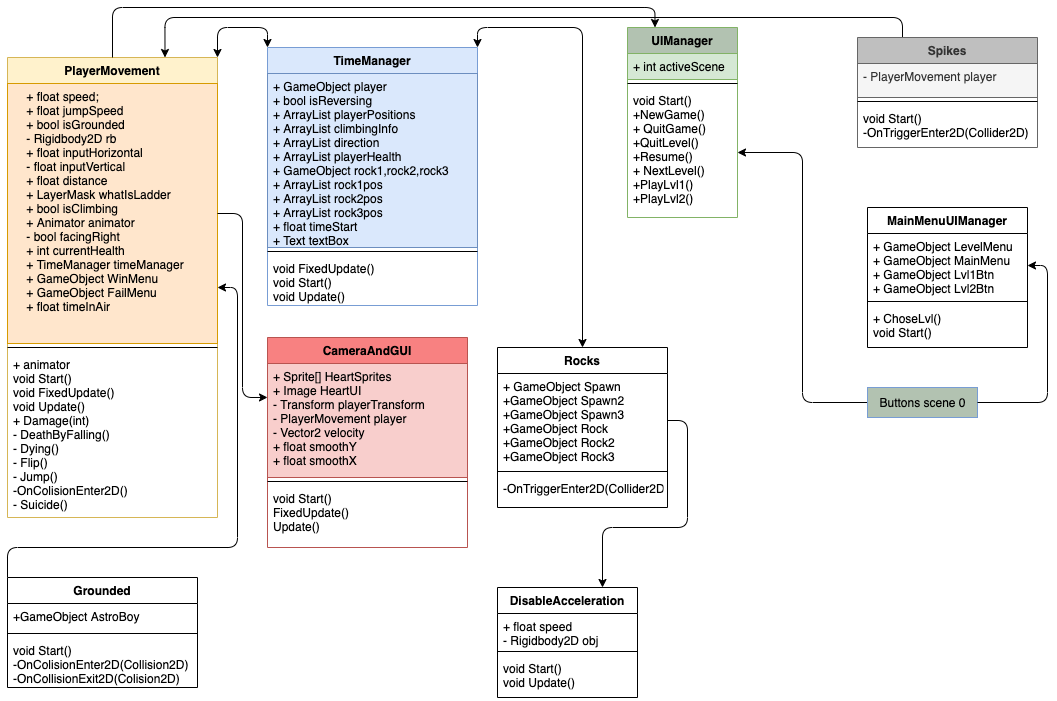

The diagram above was exported from draw.io. Its source (the exported page's mxGraphModel, read from the mxfile embedded in the PNG):
<mxGraphModel dx="1351" dy="923" grid="1" gridSize="10" guides="1" tooltips="1" connect="1" arrows="1" fold="1" page="1" pageScale="1" pageWidth="1600" pageHeight="1200" math="0" shadow="0">
  <root>
    <mxCell id="0" />
    <mxCell id="1" parent="0" />
    <mxCell id="-GLMT5zczG70uUGxJDAE-4" value="PlayerMovement" style="swimlane;fontStyle=1;align=center;verticalAlign=top;childLayout=stackLayout;horizontal=1;startSize=26;horizontalStack=0;resizeParent=1;resizeParentMax=0;resizeLast=0;collapsible=1;marginBottom=0;fillColor=#fff2cc;strokeColor=#d6b656;" vertex="1" parent="1">
      <mxGeometry x="60" y="70" width="210" height="460" as="geometry" />
    </mxCell>
    <mxCell id="-GLMT5zczG70uUGxJDAE-5" value="    + float speed;&#10;    + float jumpSpeed&#10;    + bool isGrounded&#10;    - Rigidbody2D rb&#10;    + float inputHorizontal&#10;    - float inputVertical&#10;    + float distance&#10;    + LayerMask whatIsLadder&#10;    + bool isClimbing&#10;    + Animator animator&#10;    - bool facingRight&#10;    + int currentHealth&#10;    + TimeManager timeManager&#10;    + GameObject WinMenu&#10;    + GameObject FailMenu&#10;    + float timeInAir" style="text;strokeColor=#d79b00;fillColor=#ffe6cc;align=left;verticalAlign=top;spacingLeft=4;spacingRight=4;overflow=hidden;rotatable=0;points=[[0,0.5],[1,0.5]];portConstraint=eastwest;" vertex="1" parent="-GLMT5zczG70uUGxJDAE-4">
      <mxGeometry y="26" width="210" height="260" as="geometry" />
    </mxCell>
    <mxCell id="-GLMT5zczG70uUGxJDAE-6" value="" style="line;strokeWidth=1;fillColor=none;align=left;verticalAlign=middle;spacingTop=-1;spacingLeft=3;spacingRight=3;rotatable=0;labelPosition=right;points=[];portConstraint=eastwest;" vertex="1" parent="-GLMT5zczG70uUGxJDAE-4">
      <mxGeometry y="286" width="210" height="8" as="geometry" />
    </mxCell>
    <mxCell id="-GLMT5zczG70uUGxJDAE-7" value="+ animator&#10;void Start()&#10;void FixedUpdate()&#10;void Update()&#10;+ Damage(int)&#10;- DeathByFalling()&#10;- Dying()&#10;- Flip()&#10;- Jump()&#10;-OnColisionEnter2D()&#10;- Suicide()&#10;" style="text;strokeColor=none;fillColor=none;align=left;verticalAlign=top;spacingLeft=4;spacingRight=4;overflow=hidden;rotatable=0;points=[[0,0.5],[1,0.5]];portConstraint=eastwest;" vertex="1" parent="-GLMT5zczG70uUGxJDAE-4">
      <mxGeometry y="294" width="210" height="166" as="geometry" />
    </mxCell>
    <mxCell id="-GLMT5zczG70uUGxJDAE-42" style="orthogonalLoop=1;jettySize=auto;html=1;exitX=0;exitY=0;exitDx=0;exitDy=0;entryX=1;entryY=0;entryDx=0;entryDy=0;elbow=vertical;edgeStyle=orthogonalEdgeStyle;rounded=1;startArrow=classic;startFill=1;" edge="1" parent="1" source="-GLMT5zczG70uUGxJDAE-8" target="-GLMT5zczG70uUGxJDAE-4">
      <mxGeometry relative="1" as="geometry" />
    </mxCell>
    <mxCell id="-GLMT5zczG70uUGxJDAE-44" style="edgeStyle=orthogonalEdgeStyle;rounded=1;orthogonalLoop=1;jettySize=auto;html=1;exitX=1;exitY=0;exitDx=0;exitDy=0;entryX=0.5;entryY=0;entryDx=0;entryDy=0;startArrow=classic;startFill=1;" edge="1" parent="1" source="-GLMT5zczG70uUGxJDAE-8" target="-GLMT5zczG70uUGxJDAE-28">
      <mxGeometry relative="1" as="geometry" />
    </mxCell>
    <mxCell id="-GLMT5zczG70uUGxJDAE-8" value="TimeManager" style="swimlane;fontStyle=1;align=center;verticalAlign=top;childLayout=stackLayout;horizontal=1;startSize=26;horizontalStack=0;resizeParent=1;resizeParentMax=0;resizeLast=0;collapsible=1;marginBottom=0;fillColor=#dae8fc;strokeColor=#789DD4;" vertex="1" parent="1">
      <mxGeometry x="320" y="60" width="210" height="258" as="geometry" />
    </mxCell>
    <mxCell id="-GLMT5zczG70uUGxJDAE-9" value="+ GameObject player&#10;+ bool isReversing&#10;+ ArrayList playerPositions&#10;+ ArrayList climbingInfo&#10;+ ArrayList direction&#10;+ ArrayList playerHealth&#10;+ GameObject rock1,rock2,rock3&#10;+ ArrayList rock1pos&#10;+ ArrayList rock2pos&#10;+ ArrayList rock3pos&#10;+ float timeStart&#10;+ Text textBox" style="text;strokeColor=#6c8ebf;fillColor=#dae8fc;align=left;verticalAlign=top;spacingLeft=4;spacingRight=4;overflow=hidden;rotatable=0;points=[[0,0.5],[1,0.5]];portConstraint=eastwest;" vertex="1" parent="-GLMT5zczG70uUGxJDAE-8">
      <mxGeometry y="26" width="210" height="174" as="geometry" />
    </mxCell>
    <mxCell id="-GLMT5zczG70uUGxJDAE-10" value="" style="line;strokeWidth=1;fillColor=none;align=left;verticalAlign=middle;spacingTop=-1;spacingLeft=3;spacingRight=3;rotatable=0;labelPosition=right;points=[];portConstraint=eastwest;" vertex="1" parent="-GLMT5zczG70uUGxJDAE-8">
      <mxGeometry y="200" width="210" height="8" as="geometry" />
    </mxCell>
    <mxCell id="-GLMT5zczG70uUGxJDAE-11" value="void FixedUpdate()&#10;void Start()&#10;void Update()" style="text;strokeColor=none;fillColor=none;align=left;verticalAlign=top;spacingLeft=4;spacingRight=4;overflow=hidden;rotatable=0;points=[[0,0.5],[1,0.5]];portConstraint=eastwest;" vertex="1" parent="-GLMT5zczG70uUGxJDAE-8">
      <mxGeometry y="208" width="210" height="50" as="geometry" />
    </mxCell>
    <mxCell id="-GLMT5zczG70uUGxJDAE-12" value="CameraAndGUI" style="swimlane;fontStyle=1;align=center;verticalAlign=top;childLayout=stackLayout;horizontal=1;startSize=26;horizontalStack=0;resizeParent=1;resizeParentMax=0;resizeLast=0;collapsible=1;marginBottom=0;strokeColor=#b85450;fillColor=#F88181;" vertex="1" parent="1">
      <mxGeometry x="320" y="350" width="200" height="210" as="geometry" />
    </mxCell>
    <mxCell id="-GLMT5zczG70uUGxJDAE-13" value="+ Sprite[] HeartSprites&#10;+ Image HeartUI&#10;- Transform playerTransform&#10;- PlayerMovement player&#10;- Vector2 velocity&#10;+ float smoothY&#10;+ float smoothX" style="text;strokeColor=#b85450;fillColor=#f8cecc;align=left;verticalAlign=top;spacingLeft=4;spacingRight=4;overflow=hidden;rotatable=0;points=[[0,0.5],[1,0.5]];portConstraint=eastwest;" vertex="1" parent="-GLMT5zczG70uUGxJDAE-12">
      <mxGeometry y="26" width="200" height="114" as="geometry" />
    </mxCell>
    <mxCell id="-GLMT5zczG70uUGxJDAE-14" value="" style="line;strokeWidth=1;fillColor=none;align=left;verticalAlign=middle;spacingTop=-1;spacingLeft=3;spacingRight=3;rotatable=0;labelPosition=right;points=[];portConstraint=eastwest;" vertex="1" parent="-GLMT5zczG70uUGxJDAE-12">
      <mxGeometry y="140" width="200" height="8" as="geometry" />
    </mxCell>
    <mxCell id="-GLMT5zczG70uUGxJDAE-15" value="void Start()&#10;FixedUpdate()&#10;Update()" style="text;strokeColor=none;fillColor=none;align=left;verticalAlign=top;spacingLeft=4;spacingRight=4;overflow=hidden;rotatable=0;points=[[0,0.5],[1,0.5]];portConstraint=eastwest;" vertex="1" parent="-GLMT5zczG70uUGxJDAE-12">
      <mxGeometry y="148" width="200" height="62" as="geometry" />
    </mxCell>
    <mxCell id="-GLMT5zczG70uUGxJDAE-47" style="edgeStyle=orthogonalEdgeStyle;rounded=1;orthogonalLoop=1;jettySize=auto;html=1;exitX=0.75;exitY=0;exitDx=0;exitDy=0;entryX=1;entryY=0.5;entryDx=0;entryDy=0;startArrow=classic;startFill=1;endArrow=none;endFill=0;" edge="1" parent="1" source="-GLMT5zczG70uUGxJDAE-16" target="-GLMT5zczG70uUGxJDAE-29">
      <mxGeometry relative="1" as="geometry" />
    </mxCell>
    <mxCell id="-GLMT5zczG70uUGxJDAE-16" value="DisableAcceleration" style="swimlane;fontStyle=1;align=center;verticalAlign=top;childLayout=stackLayout;horizontal=1;startSize=26;horizontalStack=0;resizeParent=1;resizeParentMax=0;resizeLast=0;collapsible=1;marginBottom=0;" vertex="1" parent="1">
      <mxGeometry x="550" y="600" width="140" height="110" as="geometry" />
    </mxCell>
    <mxCell id="-GLMT5zczG70uUGxJDAE-17" value="+ float speed&#10;- Rigidbody2D obj" style="text;strokeColor=none;fillColor=none;align=left;verticalAlign=top;spacingLeft=4;spacingRight=4;overflow=hidden;rotatable=0;points=[[0,0.5],[1,0.5]];portConstraint=eastwest;" vertex="1" parent="-GLMT5zczG70uUGxJDAE-16">
      <mxGeometry y="26" width="140" height="34" as="geometry" />
    </mxCell>
    <mxCell id="-GLMT5zczG70uUGxJDAE-18" value="" style="line;strokeWidth=1;fillColor=none;align=left;verticalAlign=middle;spacingTop=-1;spacingLeft=3;spacingRight=3;rotatable=0;labelPosition=right;points=[];portConstraint=eastwest;" vertex="1" parent="-GLMT5zczG70uUGxJDAE-16">
      <mxGeometry y="60" width="140" height="8" as="geometry" />
    </mxCell>
    <mxCell id="-GLMT5zczG70uUGxJDAE-19" value="void Start()&#10;void Update()" style="text;strokeColor=none;fillColor=none;align=left;verticalAlign=top;spacingLeft=4;spacingRight=4;overflow=hidden;rotatable=0;points=[[0,0.5],[1,0.5]];portConstraint=eastwest;" vertex="1" parent="-GLMT5zczG70uUGxJDAE-16">
      <mxGeometry y="68" width="140" height="42" as="geometry" />
    </mxCell>
    <mxCell id="-GLMT5zczG70uUGxJDAE-45" style="edgeStyle=orthogonalEdgeStyle;rounded=1;orthogonalLoop=1;jettySize=auto;html=1;exitX=0;exitY=0;exitDx=0;exitDy=0;entryX=1;entryY=0.5;entryDx=0;entryDy=0;startArrow=none;startFill=0;" edge="1" parent="1" source="-GLMT5zczG70uUGxJDAE-20" target="-GLMT5zczG70uUGxJDAE-4">
      <mxGeometry relative="1" as="geometry" />
    </mxCell>
    <mxCell id="-GLMT5zczG70uUGxJDAE-20" value="Grounded" style="swimlane;fontStyle=1;align=center;verticalAlign=top;childLayout=stackLayout;horizontal=1;startSize=26;horizontalStack=0;resizeParent=1;resizeParentMax=0;resizeLast=0;collapsible=1;marginBottom=0;" vertex="1" parent="1">
      <mxGeometry x="60" y="590" width="190" height="110" as="geometry" />
    </mxCell>
    <mxCell id="-GLMT5zczG70uUGxJDAE-21" value="+GameObject AstroBoy" style="text;strokeColor=none;fillColor=none;align=left;verticalAlign=top;spacingLeft=4;spacingRight=4;overflow=hidden;rotatable=0;points=[[0,0.5],[1,0.5]];portConstraint=eastwest;" vertex="1" parent="-GLMT5zczG70uUGxJDAE-20">
      <mxGeometry y="26" width="190" height="26" as="geometry" />
    </mxCell>
    <mxCell id="-GLMT5zczG70uUGxJDAE-22" value="" style="line;strokeWidth=1;fillColor=none;align=left;verticalAlign=middle;spacingTop=-1;spacingLeft=3;spacingRight=3;rotatable=0;labelPosition=right;points=[];portConstraint=eastwest;" vertex="1" parent="-GLMT5zczG70uUGxJDAE-20">
      <mxGeometry y="52" width="190" height="8" as="geometry" />
    </mxCell>
    <mxCell id="-GLMT5zczG70uUGxJDAE-23" value="void Start()&#10;-OnColisionEnter2D(Collision2D)&#10;-OnCollisionExit2D(Colision2D)" style="text;strokeColor=none;fillColor=none;align=left;verticalAlign=top;spacingLeft=4;spacingRight=4;overflow=hidden;rotatable=0;points=[[0,0.5],[1,0.5]];portConstraint=eastwest;" vertex="1" parent="-GLMT5zczG70uUGxJDAE-20">
      <mxGeometry y="60" width="190" height="50" as="geometry" />
    </mxCell>
    <mxCell id="-GLMT5zczG70uUGxJDAE-24" value="MainMenuUIManager" style="swimlane;fontStyle=1;align=center;verticalAlign=top;childLayout=stackLayout;horizontal=1;startSize=26;horizontalStack=0;resizeParent=1;resizeParentMax=0;resizeLast=0;collapsible=1;marginBottom=0;" vertex="1" parent="1">
      <mxGeometry x="920" y="220" width="160" height="140" as="geometry" />
    </mxCell>
    <mxCell id="-GLMT5zczG70uUGxJDAE-25" value="+ GameObject LevelMenu&#10;+ GameObject MainMenu&#10;+ GameObject Lvl1Btn&#10;+ GameObject Lvl2Btn" style="text;strokeColor=none;fillColor=none;align=left;verticalAlign=top;spacingLeft=4;spacingRight=4;overflow=hidden;rotatable=0;points=[[0,0.5],[1,0.5]];portConstraint=eastwest;" vertex="1" parent="-GLMT5zczG70uUGxJDAE-24">
      <mxGeometry y="26" width="160" height="64" as="geometry" />
    </mxCell>
    <mxCell id="-GLMT5zczG70uUGxJDAE-26" value="" style="line;strokeWidth=1;fillColor=none;align=left;verticalAlign=middle;spacingTop=-1;spacingLeft=3;spacingRight=3;rotatable=0;labelPosition=right;points=[];portConstraint=eastwest;" vertex="1" parent="-GLMT5zczG70uUGxJDAE-24">
      <mxGeometry y="90" width="160" height="8" as="geometry" />
    </mxCell>
    <mxCell id="-GLMT5zczG70uUGxJDAE-27" value="+ ChoseLvl()&#10;void Start()" style="text;strokeColor=none;fillColor=none;align=left;verticalAlign=top;spacingLeft=4;spacingRight=4;overflow=hidden;rotatable=0;points=[[0,0.5],[1,0.5]];portConstraint=eastwest;" vertex="1" parent="-GLMT5zczG70uUGxJDAE-24">
      <mxGeometry y="98" width="160" height="42" as="geometry" />
    </mxCell>
    <mxCell id="-GLMT5zczG70uUGxJDAE-28" value="Rocks" style="swimlane;fontStyle=1;align=center;verticalAlign=top;childLayout=stackLayout;horizontal=1;startSize=26;horizontalStack=0;resizeParent=1;resizeParentMax=0;resizeLast=0;collapsible=1;marginBottom=0;" vertex="1" parent="1">
      <mxGeometry x="550" y="360" width="170" height="160" as="geometry" />
    </mxCell>
    <mxCell id="-GLMT5zczG70uUGxJDAE-29" value="+ GameObject Spawn&#10;+GameObject Spawn2&#10;+GameObject Spawn3&#10;+GameObject Rock&#10;+GameObject Rock2&#10;+GameObject Rock3" style="text;align=left;verticalAlign=top;spacingLeft=4;spacingRight=4;overflow=hidden;rotatable=0;points=[[0,0.5],[1,0.5]];portConstraint=eastwest;" vertex="1" parent="-GLMT5zczG70uUGxJDAE-28">
      <mxGeometry y="26" width="170" height="94" as="geometry" />
    </mxCell>
    <mxCell id="-GLMT5zczG70uUGxJDAE-30" value="" style="line;strokeWidth=1;fillColor=none;align=left;verticalAlign=middle;spacingTop=-1;spacingLeft=3;spacingRight=3;rotatable=0;labelPosition=right;points=[];portConstraint=eastwest;" vertex="1" parent="-GLMT5zczG70uUGxJDAE-28">
      <mxGeometry y="120" width="170" height="8" as="geometry" />
    </mxCell>
    <mxCell id="-GLMT5zczG70uUGxJDAE-31" value="-OnTriggerEnter2D(Collider2D)" style="text;strokeColor=none;fillColor=none;align=left;verticalAlign=top;spacingLeft=4;spacingRight=4;overflow=hidden;rotatable=0;points=[[0,0.5],[1,0.5]];portConstraint=eastwest;" vertex="1" parent="-GLMT5zczG70uUGxJDAE-28">
      <mxGeometry y="128" width="170" height="32" as="geometry" />
    </mxCell>
    <mxCell id="-GLMT5zczG70uUGxJDAE-46" style="edgeStyle=orthogonalEdgeStyle;rounded=1;orthogonalLoop=1;jettySize=auto;html=1;exitX=0.25;exitY=0;exitDx=0;exitDy=0;entryX=0.75;entryY=0;entryDx=0;entryDy=0;startArrow=none;startFill=0;endArrow=classic;endFill=1;" edge="1" parent="1" source="-GLMT5zczG70uUGxJDAE-32" target="-GLMT5zczG70uUGxJDAE-4">
      <mxGeometry relative="1" as="geometry" />
    </mxCell>
    <mxCell id="-GLMT5zczG70uUGxJDAE-32" value="Spikes" style="swimlane;fontStyle=1;align=center;verticalAlign=top;childLayout=stackLayout;horizontal=1;startSize=26;horizontalStack=0;resizeParent=1;resizeParentMax=0;resizeLast=0;collapsible=1;marginBottom=0;strokeColor=#666666;fontColor=#333333;fillColor=#BFBFBF;" vertex="1" parent="1">
      <mxGeometry x="910" y="50" width="180" height="110" as="geometry" />
    </mxCell>
    <mxCell id="-GLMT5zczG70uUGxJDAE-33" value="- PlayerMovement player" style="text;strokeColor=#666666;fillColor=#f5f5f5;align=left;verticalAlign=top;spacingLeft=4;spacingRight=4;overflow=hidden;rotatable=0;points=[[0,0.5],[1,0.5]];portConstraint=eastwest;fontColor=#333333;" vertex="1" parent="-GLMT5zczG70uUGxJDAE-32">
      <mxGeometry y="26" width="180" height="34" as="geometry" />
    </mxCell>
    <mxCell id="-GLMT5zczG70uUGxJDAE-34" value="" style="line;strokeWidth=1;fillColor=none;align=left;verticalAlign=middle;spacingTop=-1;spacingLeft=3;spacingRight=3;rotatable=0;labelPosition=right;points=[];portConstraint=eastwest;" vertex="1" parent="-GLMT5zczG70uUGxJDAE-32">
      <mxGeometry y="60" width="180" height="8" as="geometry" />
    </mxCell>
    <mxCell id="-GLMT5zczG70uUGxJDAE-35" value="void Start()&#10;-OnTriggerEnter2D(Collider2D)" style="text;strokeColor=none;fillColor=none;align=left;verticalAlign=top;spacingLeft=4;spacingRight=4;overflow=hidden;rotatable=0;points=[[0,0.5],[1,0.5]];portConstraint=eastwest;" vertex="1" parent="-GLMT5zczG70uUGxJDAE-32">
      <mxGeometry y="68" width="180" height="42" as="geometry" />
    </mxCell>
    <mxCell id="-GLMT5zczG70uUGxJDAE-49" style="edgeStyle=orthogonalEdgeStyle;rounded=1;orthogonalLoop=1;jettySize=auto;html=1;exitX=0.25;exitY=0;exitDx=0;exitDy=0;entryX=0.5;entryY=0;entryDx=0;entryDy=0;startArrow=classic;startFill=1;endArrow=none;endFill=0;" edge="1" parent="1" source="-GLMT5zczG70uUGxJDAE-36" target="-GLMT5zczG70uUGxJDAE-4">
      <mxGeometry relative="1" as="geometry" />
    </mxCell>
    <mxCell id="-GLMT5zczG70uUGxJDAE-36" value="UIManager" style="swimlane;fontStyle=1;align=center;verticalAlign=top;childLayout=stackLayout;horizontal=1;startSize=26;horizontalStack=0;resizeParent=1;resizeParentMax=0;resizeLast=0;collapsible=1;marginBottom=0;strokeColor=#82b366;fillColor=#B2C2B1;" vertex="1" parent="1">
      <mxGeometry x="680" y="40" width="110" height="190" as="geometry" />
    </mxCell>
    <mxCell id="-GLMT5zczG70uUGxJDAE-37" value="+ int activeScene" style="text;strokeColor=#82b366;fillColor=#d5e8d4;align=left;verticalAlign=top;spacingLeft=4;spacingRight=4;overflow=hidden;rotatable=0;points=[[0,0.5],[1,0.5]];portConstraint=eastwest;" vertex="1" parent="-GLMT5zczG70uUGxJDAE-36">
      <mxGeometry y="26" width="110" height="26" as="geometry" />
    </mxCell>
    <mxCell id="-GLMT5zczG70uUGxJDAE-38" value="" style="line;strokeWidth=1;fillColor=none;align=left;verticalAlign=middle;spacingTop=-1;spacingLeft=3;spacingRight=3;rotatable=0;labelPosition=right;points=[];portConstraint=eastwest;" vertex="1" parent="-GLMT5zczG70uUGxJDAE-36">
      <mxGeometry y="52" width="110" height="8" as="geometry" />
    </mxCell>
    <mxCell id="-GLMT5zczG70uUGxJDAE-39" value="void Start()&#10;+NewGame()&#10;+ QuitGame()&#10;+QuitLevel()&#10;+Resume()&#10;+ NextLevel()&#10;+PlayLvl1()&#10;+PlayLvl2()" style="text;strokeColor=none;fillColor=none;align=left;verticalAlign=top;spacingLeft=4;spacingRight=4;overflow=hidden;rotatable=0;points=[[0,0.5],[1,0.5]];portConstraint=eastwest;" vertex="1" parent="-GLMT5zczG70uUGxJDAE-36">
      <mxGeometry y="60" width="110" height="130" as="geometry" />
    </mxCell>
    <mxCell id="-GLMT5zczG70uUGxJDAE-43" style="edgeStyle=orthogonalEdgeStyle;rounded=1;orthogonalLoop=1;jettySize=auto;html=1;exitX=1;exitY=0.5;exitDx=0;exitDy=0;entryX=0;entryY=0.298;entryDx=0;entryDy=0;entryPerimeter=0;startArrow=none;startFill=0;endArrow=classic;endFill=1;" edge="1" parent="1" source="-GLMT5zczG70uUGxJDAE-5" target="-GLMT5zczG70uUGxJDAE-13">
      <mxGeometry relative="1" as="geometry" />
    </mxCell>
    <mxCell id="-GLMT5zczG70uUGxJDAE-51" style="edgeStyle=orthogonalEdgeStyle;rounded=1;orthogonalLoop=1;jettySize=auto;html=1;exitX=0;exitY=0.5;exitDx=0;exitDy=0;startArrow=none;startFill=0;endArrow=classic;endFill=1;" edge="1" parent="1" source="-GLMT5zczG70uUGxJDAE-48" target="-GLMT5zczG70uUGxJDAE-39">
      <mxGeometry relative="1" as="geometry" />
    </mxCell>
    <mxCell id="-GLMT5zczG70uUGxJDAE-48" value="Buttons scene 0" style="html=1;strokeColor=#789DD4;fillColor=#B2C2B1;" vertex="1" parent="1">
      <mxGeometry x="920" y="400" width="110" height="30" as="geometry" />
    </mxCell>
    <mxCell id="-GLMT5zczG70uUGxJDAE-50" style="edgeStyle=orthogonalEdgeStyle;rounded=1;orthogonalLoop=1;jettySize=auto;html=1;exitX=1;exitY=0.5;exitDx=0;exitDy=0;entryX=1;entryY=0.5;entryDx=0;entryDy=0;startArrow=classic;startFill=1;endArrow=none;endFill=0;" edge="1" parent="1" source="-GLMT5zczG70uUGxJDAE-25" target="-GLMT5zczG70uUGxJDAE-48">
      <mxGeometry relative="1" as="geometry" />
    </mxCell>
  </root>
</mxGraphModel>